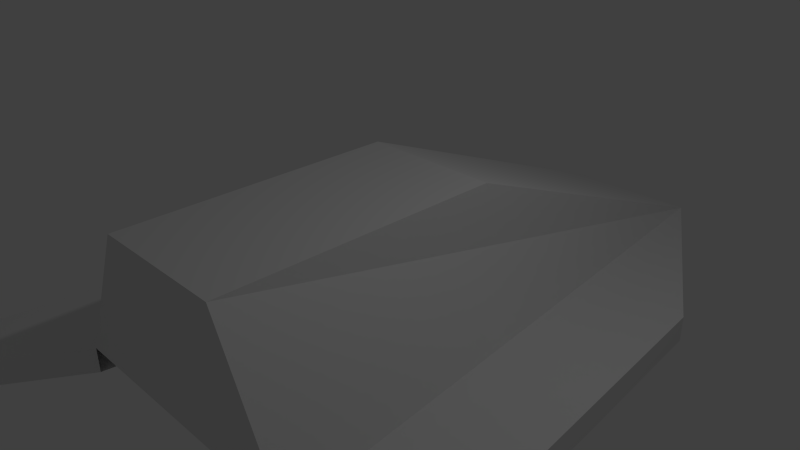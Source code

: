 # Source: Placeholder.blend  (saved by Blender 2.75.0; exported with 4.5.12 LTS)
import bpy
from mathutils import Matrix  # noqa: F401  (used for matrix-valued properties, if any)

bpy.ops.wm.read_factory_settings(use_empty=True)
scene = bpy.context.scene
scene.name = 'Scene'

# ---- collections
col_collection_1 = bpy.data.collections.new('Collection 1'); scene.collection.children.link(col_collection_1)

# ---- materials (node trees are filled in below, after node groups)
mat_material = bpy.data.materials.new('Material')
mat_material.alpha_threshold = 0.0
mat_material.use_transparent_shadow = False
mat_material.roughness = 0.5
mat_material.line_color = (0.0, 0.0, 0.0, 1.0)

# ---- material node trees

# ---- world
world_world = bpy.data.worlds.new('World'); scene.world = world_world
world_world.color = (0.05088, 0.05088, 0.05088)
world_world.use_sun_shadow = False
world_world.sun_shadow_jitter_overblur = 0.0
world_world.cycles.sampling_method = 'MANUAL'
world_world.cycles.sample_map_resolution = 256

# ---- cameras
cam_camera = bpy.data.cameras.new('Camera')
cam_camera.clip_end = 100.0
cam_camera.lens = 35.0
cam_camera.sensor_width = 32.0
cam_camera.sensor_height = 18.0
cam_camera.ortho_scale = 7.314
cam_camera.dof.focus_distance = 0.0
cam_camera.dof.aperture_fstop = 128.0

# ---- lights
light_lamp = bpy.data.lights.new('Lamp', 'POINT')
light_lamp.transmission_factor = 0.0
light_lamp.cutoff_distance = 30.0
light_lamp.energy = 100.0
light_lamp.shadow_buffer_clip_start = 1.001
light_lamp.shadow_soft_size = 0.1
light_lamp.shadow_maximum_resolution = 0.006
light_lamp.use_absolute_resolution = True
light_lamp.cycles.use_multiple_importance_sampling = False

# ---- meshes
me_cube = bpy.data.meshes.new('Cube')
me_cube.from_pydata([(1.0, 6.0, -1.0), (2.0, -3.0, -1.0), (1.0, 1.0, 1.0), (1.0, -3.0, 1.0), (-1.0, -3.0, 1.0), (1.788e-07, 6.0, -1.0), (-5.364e-07, -3.0, 1.0), (1.0, 6.0, -1.374), (2.0, -3.0, -1.374), (2.822, 2.989, -1.0), (3.822, -6.011, -1.0), (2.822, 2.989, -1.374), (3.822, -6.011, -1.374), (-1.0, 6.0, -1.0), (-2.0, -3.0, -1.0), (-1.0, 1.0, 1.0), (0.0, -3.0, -1.0), (-2.384e-07, 1.0, 1.0), (-1.0, 6.0, -1.374), (-2.0, -3.0, -1.374), (-2.822, 2.989, -1.0), (-3.822, -6.011, -1.0), (-2.822, 2.989, -1.374), (-3.822, -6.011, -1.374), (0.0, 6.317, -1.374)], [], [(0, 2, 3, 1), (1, 10, 9, 0), (10, 12, 11, 9), (7, 11, 12, 8), (0, 9, 11, 7), (8, 12, 10, 1), (14, 13, 20, 21), (21, 20, 22, 23), (18, 19, 23, 22), (13, 18, 22, 20), (19, 14, 21, 23), (5, 16, 14, 13), (17, 15, 4, 6), (16, 6, 4, 14), (14, 4, 15, 13), (17, 5, 13, 15), (2, 0, 5, 17), (1, 3, 6, 16), (2, 17, 6, 3), (0, 1, 16, 5), (7, 5, 0), (18, 13, 5), (7, 24, 5), (18, 5, 24)])
me_cube.materials.append(mat_material)
me_cube.use_remesh_preserve_volume = False
me_cube.use_remesh_preserve_attributes = False
me_cube.use_mirror_vertex_groups = False
me_cube.update()

# ---- objects
ob_cube = bpy.data.objects.new('Cube', me_cube)
ob_lamp = bpy.data.objects.new('Lamp', light_lamp)
ob_camera = bpy.data.objects.new('Camera', cam_camera)

# ---- transforms, parenting, visibility, modifiers, constraints
ob_cube.location = (0.0, 0.0, 0.0)
ob_cube.lock_rotations_4d = False
ob_cube.empty_display_type = 'ARROWS'
ob_cube.lineart.crease_threshold = 0.0
ob_lamp.location = (4.076, 1.005, 5.904)
ob_lamp.rotation_euler = (0.6503, 0.05522, 1.866)
ob_lamp.lock_rotations_4d = False
ob_lamp.empty_display_type = 'ARROWS'
ob_lamp.color = (0.0, 0.0, 0.0, 0.0)
ob_lamp.lineart.crease_threshold = 0.0
ob_camera.location = (7.481, -6.508, 5.344)
ob_camera.rotation_euler = (1.109, 0.01082, 0.8149)
ob_camera.lock_rotations_4d = False
ob_camera.empty_display_type = 'ARROWS'
ob_camera.color = (0.0, 0.0, 0.0, 0.0)
ob_camera.display_type = 'WIRE'
ob_camera.lineart.crease_threshold = 0.0

# ---- collection membership
col_collection_1.objects.link(ob_cube)
col_collection_1.objects.link(ob_lamp)
col_collection_1.objects.link(ob_camera)

# ---- scene / render settings (as saved in the file)
scene.camera = ob_camera
scene.frame_start = 1; scene.frame_end = 250; scene.frame_set(1)
scene.render.engine = 'BLENDER_EEVEE_NEXT'
scene.render.resolution_percentage = 50
scene.render.dither_intensity = 0.0
scene.cycles.use_denoising = False
scene.cycles.samples = 10
scene.cycles.sampling_pattern = 'TABULATED_SOBOL'
scene.cycles.light_sampling_threshold = 0.0
scene.cycles.use_adaptive_sampling = False
scene.cycles.use_light_tree = False
scene.cycles.blur_glossy = 0.0
scene.cycles.pixel_filter_type = 'GAUSSIAN'
scene.cycles.sample_clamp_indirect = 0.0
scene.view_settings.view_transform = 'Standard'
bpy.context.view_layer.update()
